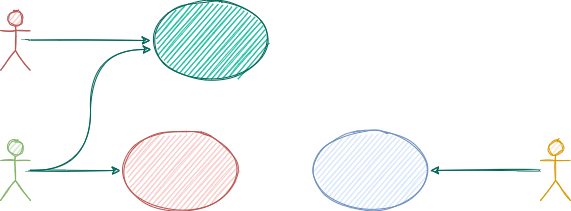

The diagram above was exported from draw.io. Its source (the exported page's mxGraphModel, read from the mxfile embedded in the PNG):
<mxGraphModel dx="1106" dy="997" grid="1" gridSize="10" guides="1" tooltips="1" connect="1" arrows="1" fold="1" page="1" pageScale="1" pageWidth="1169" pageHeight="827" math="0" shadow="0">
  <root>
    <mxCell id="0" />
    <mxCell id="1" parent="0" />
    <mxCell id="T1DO4wUm_qijFuDMmI3j-11" style="edgeStyle=orthogonalEdgeStyle;curved=1;sketch=1;orthogonalLoop=1;jettySize=auto;html=1;strokeColor=#006658;rounded=0;fontColor=#5C5C5C;" edge="1" parent="1" source="T1DO4wUm_qijFuDMmI3j-1" target="T1DO4wUm_qijFuDMmI3j-4">
      <mxGeometry relative="1" as="geometry" />
    </mxCell>
    <mxCell id="T1DO4wUm_qijFuDMmI3j-1" value="" style="shape=umlActor;verticalLabelPosition=bottom;verticalAlign=top;html=1;outlineConnect=0;sketch=1;rounded=0;fillColor=#f8cecc;strokeColor=#b85450;" vertex="1" parent="1">
      <mxGeometry x="220" y="170" width="30" height="60" as="geometry" />
    </mxCell>
    <mxCell id="T1DO4wUm_qijFuDMmI3j-9" style="edgeStyle=orthogonalEdgeStyle;curved=1;sketch=1;orthogonalLoop=1;jettySize=auto;html=1;entryX=1;entryY=0.5;entryDx=0;entryDy=0;strokeColor=#006658;rounded=0;fontColor=#5C5C5C;" edge="1" parent="1" source="T1DO4wUm_qijFuDMmI3j-2" target="T1DO4wUm_qijFuDMmI3j-5">
      <mxGeometry relative="1" as="geometry" />
    </mxCell>
    <mxCell id="T1DO4wUm_qijFuDMmI3j-2" value="" style="shape=umlActor;verticalLabelPosition=bottom;verticalAlign=top;html=1;outlineConnect=0;sketch=1;rounded=0;fillColor=#ffe6cc;strokeColor=#d79b00;" vertex="1" parent="1">
      <mxGeometry x="760" y="300" width="30" height="60" as="geometry" />
    </mxCell>
    <mxCell id="T1DO4wUm_qijFuDMmI3j-7" style="edgeStyle=orthogonalEdgeStyle;rounded=0;orthogonalLoop=1;jettySize=auto;html=1;entryX=0;entryY=0.5;entryDx=0;entryDy=0;sketch=1;curved=1;strokeColor=#006658;fontColor=#5C5C5C;" edge="1" parent="1" source="T1DO4wUm_qijFuDMmI3j-3" target="T1DO4wUm_qijFuDMmI3j-6">
      <mxGeometry relative="1" as="geometry" />
    </mxCell>
    <mxCell id="T1DO4wUm_qijFuDMmI3j-14" style="edgeStyle=orthogonalEdgeStyle;curved=1;sketch=1;orthogonalLoop=1;jettySize=auto;html=1;entryX=0.008;entryY=0.613;entryDx=0;entryDy=0;entryPerimeter=0;strokeColor=#006658;rounded=0;fontColor=#5C5C5C;" edge="1" parent="1" source="T1DO4wUm_qijFuDMmI3j-3" target="T1DO4wUm_qijFuDMmI3j-4">
      <mxGeometry relative="1" as="geometry" />
    </mxCell>
    <mxCell id="T1DO4wUm_qijFuDMmI3j-3" value="" style="shape=umlActor;verticalLabelPosition=bottom;verticalAlign=top;html=1;outlineConnect=0;sketch=1;rounded=0;fillColor=#d5e8d4;strokeColor=#82b366;" vertex="1" parent="1">
      <mxGeometry x="220" y="300" width="30" height="60" as="geometry" />
    </mxCell>
    <mxCell id="T1DO4wUm_qijFuDMmI3j-4" value="" style="ellipse;whiteSpace=wrap;html=1;sketch=1;rounded=0;fillColor=#21C0A5;strokeColor=#006658;fontColor=#5C5C5C;" vertex="1" parent="1">
      <mxGeometry x="370" y="160" width="120" height="80" as="geometry" />
    </mxCell>
    <mxCell id="T1DO4wUm_qijFuDMmI3j-5" value="" style="ellipse;whiteSpace=wrap;html=1;sketch=1;rounded=0;fillColor=#dae8fc;strokeColor=#6c8ebf;" vertex="1" parent="1">
      <mxGeometry x="530" y="290" width="120" height="80" as="geometry" />
    </mxCell>
    <mxCell id="T1DO4wUm_qijFuDMmI3j-6" value="" style="ellipse;whiteSpace=wrap;html=1;sketch=1;rounded=0;fillColor=#f8cecc;strokeColor=#b85450;" vertex="1" parent="1">
      <mxGeometry x="340" y="290" width="120" height="80" as="geometry" />
    </mxCell>
  </root>
</mxGraphModel>